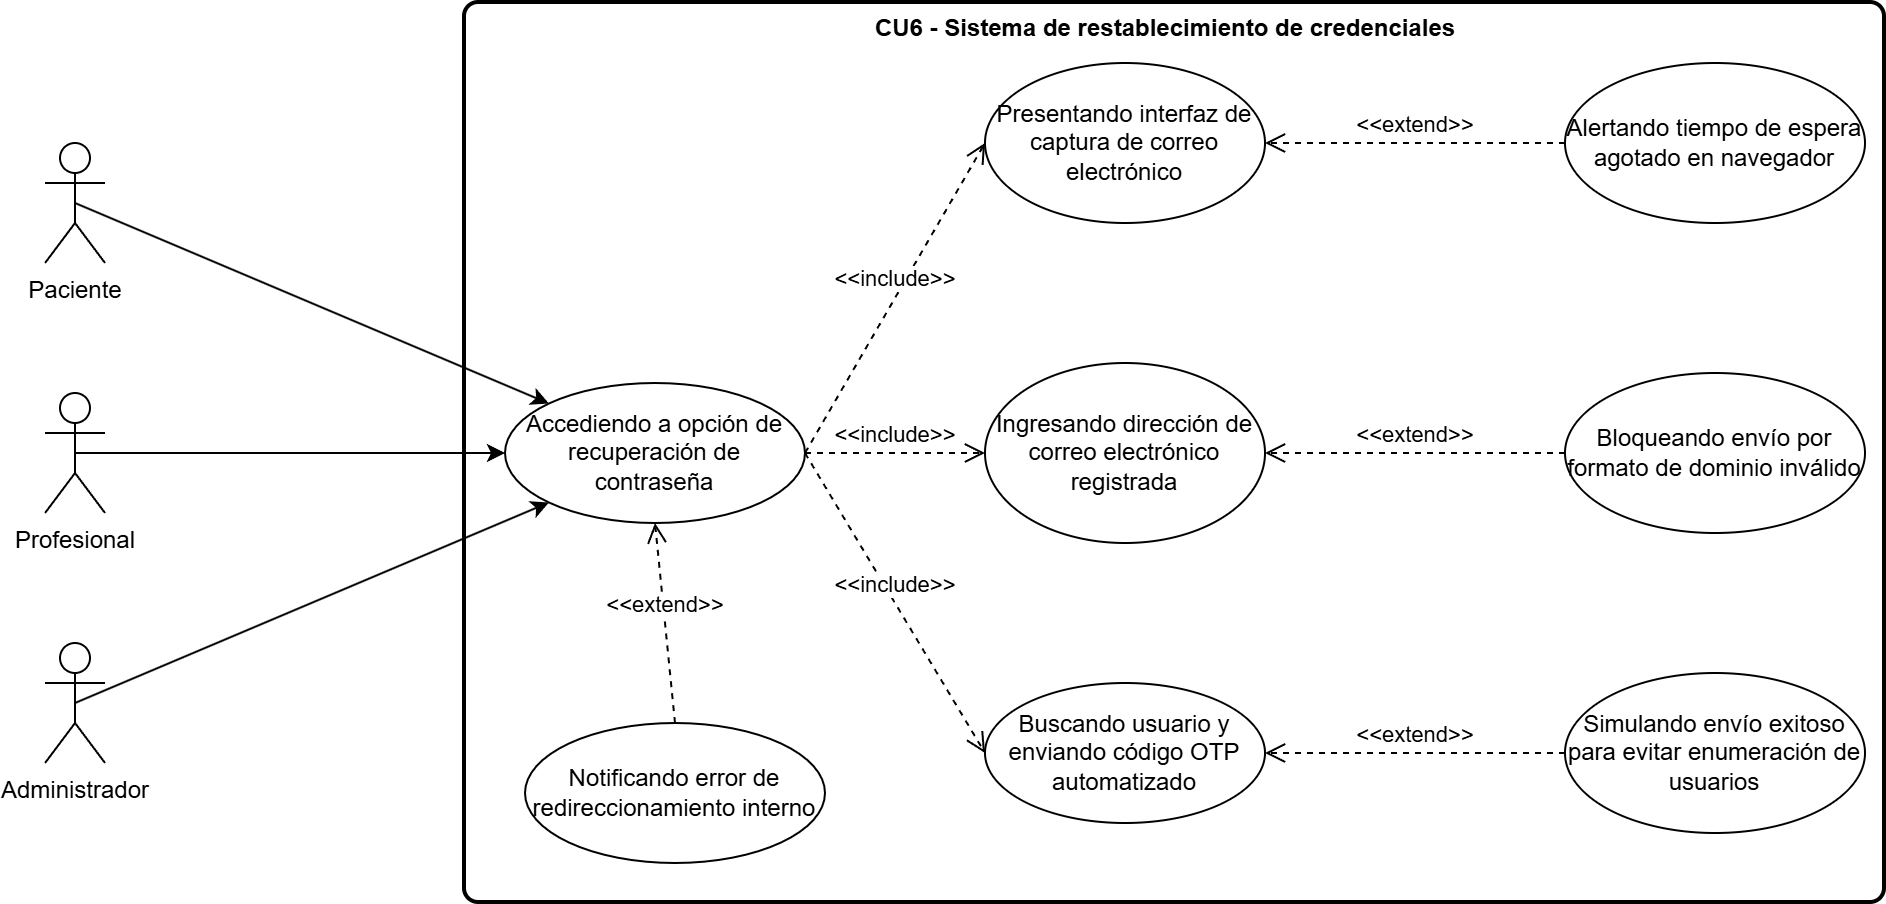

The diagram above was exported from draw.io. Its source (the exported page's mxGraphModel, read from the mxfile embedded in the PNG):
<mxGraphModel dx="2470" dy="863" grid="1" gridSize="10" guides="1" tooltips="1" connect="1" arrows="1" fold="1" page="1" pageScale="1" pageWidth="827" pageHeight="1169" math="0" shadow="0">
  <root>
    <mxCell id="0" />
    <mxCell id="1" parent="0" />
    <mxCell id="Cqy91zVDxeeVVQelzGTC-2" parent="1" style="rounded=1;whiteSpace=wrap;html=1;absoluteArcSize=1;arcSize=14;strokeWidth=2;" value="" vertex="1">
      <mxGeometry height="450" width="710" x="110" y="10" as="geometry" />
    </mxCell>
    <mxCell id="Cqy91zVDxeeVVQelzGTC-1" edge="1" parent="1" source="4vW-X31GxMWBvwIq7YfQ-1" style="edgeStyle=orthogonalEdgeStyle;rounded=0;orthogonalLoop=1;jettySize=auto;html=1;exitX=0.5;exitY=0.5;exitDx=0;exitDy=0;exitPerimeter=0;entryX=0;entryY=0.5;entryDx=0;entryDy=0;" target="4vW-X31GxMWBvwIq7YfQ-4">
      <mxGeometry relative="1" as="geometry" />
    </mxCell>
    <mxCell id="4vW-X31GxMWBvwIq7YfQ-1" parent="1" style="shape=umlActor;verticalLabelPosition=bottom;verticalAlign=top;html=1;" value="Profesional" vertex="1">
      <mxGeometry height="60" width="30" x="-100" y="205" as="geometry" />
    </mxCell>
    <mxCell id="4vW-X31GxMWBvwIq7YfQ-4" parent="1" style="ellipse;whiteSpace=wrap;html=1;" value="Accediendo a opción de recuperación de contraseña" vertex="1">
      <mxGeometry height="70" width="150" x="130" y="200" as="geometry" />
    </mxCell>
    <mxCell id="4vW-X31GxMWBvwIq7YfQ-5" parent="1" style="ellipse;whiteSpace=wrap;html=1;" value="Presentando interfaz de captura de correo electrónico" vertex="1">
      <mxGeometry height="80" width="140" x="370" y="40" as="geometry" />
    </mxCell>
    <mxCell id="4vW-X31GxMWBvwIq7YfQ-6" parent="1" style="ellipse;whiteSpace=wrap;html=1;" value="Ingresando dirección de correo electrónico registrada" vertex="1">
      <mxGeometry height="90" width="140" x="370" y="190" as="geometry" />
    </mxCell>
    <mxCell id="4vW-X31GxMWBvwIq7YfQ-7" parent="1" style="ellipse;whiteSpace=wrap;html=1;" value="Buscando usuario y enviando código OTP automatizado" vertex="1">
      <mxGeometry height="70" width="140" x="370" y="350" as="geometry" />
    </mxCell>
    <mxCell id="4vW-X31GxMWBvwIq7YfQ-8" parent="1" style="ellipse;whiteSpace=wrap;html=1;" value="Notificando error de redireccionamiento interno" vertex="1">
      <mxGeometry height="70" width="150" x="140" y="370" as="geometry" />
    </mxCell>
    <mxCell id="4vW-X31GxMWBvwIq7YfQ-9" parent="1" style="ellipse;whiteSpace=wrap;html=1;" value="Alertando tiempo de espera agotado en navegador" vertex="1">
      <mxGeometry height="80" width="150" x="660" y="40" as="geometry" />
    </mxCell>
    <mxCell id="4vW-X31GxMWBvwIq7YfQ-10" parent="1" style="ellipse;whiteSpace=wrap;html=1;" value="Bloqueando envío por formato de dominio inválido" vertex="1">
      <mxGeometry height="80" width="150" x="660" y="195" as="geometry" />
    </mxCell>
    <mxCell id="4vW-X31GxMWBvwIq7YfQ-11" parent="1" style="ellipse;whiteSpace=wrap;html=1;" value="Simulando envío exitoso para evitar enumeración de usuarios" vertex="1">
      <mxGeometry height="80" width="150" x="660" y="345" as="geometry" />
    </mxCell>
    <mxCell id="4vW-X31GxMWBvwIq7YfQ-12" edge="1" parent="1" source="4vW-X31GxMWBvwIq7YfQ-11" style="html=1;verticalAlign=bottom;endArrow=open;dashed=1;endSize=8;curved=0;rounded=0;entryX=1;entryY=0.5;entryDx=0;entryDy=0;exitX=0;exitY=0.5;exitDx=0;exitDy=0;" target="4vW-X31GxMWBvwIq7YfQ-7" value="&amp;lt;&amp;lt;extend&amp;gt;&amp;gt;">
      <mxGeometry relative="1" as="geometry">
        <mxPoint x="800" y="440" as="sourcePoint" />
        <mxPoint x="610" y="440" as="targetPoint" />
      </mxGeometry>
    </mxCell>
    <mxCell id="4vW-X31GxMWBvwIq7YfQ-13" edge="1" parent="1" source="4vW-X31GxMWBvwIq7YfQ-10" style="html=1;verticalAlign=bottom;endArrow=open;dashed=1;endSize=8;curved=0;rounded=0;entryX=1;entryY=0.5;entryDx=0;entryDy=0;exitX=0;exitY=0.5;exitDx=0;exitDy=0;" target="4vW-X31GxMWBvwIq7YfQ-6" value="&amp;lt;&amp;lt;extend&amp;gt;&amp;gt;">
      <mxGeometry relative="1" as="geometry">
        <mxPoint x="800" y="300" as="sourcePoint" />
        <mxPoint x="610" y="300" as="targetPoint" />
      </mxGeometry>
    </mxCell>
    <mxCell id="4vW-X31GxMWBvwIq7YfQ-14" edge="1" parent="1" source="4vW-X31GxMWBvwIq7YfQ-9" style="html=1;verticalAlign=bottom;endArrow=open;dashed=1;endSize=8;curved=0;rounded=0;entryX=1;entryY=0.5;entryDx=0;entryDy=0;exitX=0;exitY=0.5;exitDx=0;exitDy=0;" target="4vW-X31GxMWBvwIq7YfQ-5" value="&amp;lt;&amp;lt;extend&amp;gt;&amp;gt;">
      <mxGeometry relative="1" as="geometry">
        <mxPoint x="810" y="200" as="sourcePoint" />
        <mxPoint x="620" y="200" as="targetPoint" />
      </mxGeometry>
    </mxCell>
    <mxCell id="4vW-X31GxMWBvwIq7YfQ-15" edge="1" parent="1" source="4vW-X31GxMWBvwIq7YfQ-8" style="html=1;verticalAlign=bottom;endArrow=open;dashed=1;endSize=8;curved=0;rounded=0;entryX=0.5;entryY=1;entryDx=0;entryDy=0;exitX=0.5;exitY=0;exitDx=0;exitDy=0;" target="4vW-X31GxMWBvwIq7YfQ-4" value="&amp;lt;&amp;lt;extend&amp;gt;&amp;gt;">
      <mxGeometry relative="1" as="geometry">
        <mxPoint x="750" y="230" as="sourcePoint" />
        <mxPoint x="560" y="230" as="targetPoint" />
      </mxGeometry>
    </mxCell>
    <mxCell id="4vW-X31GxMWBvwIq7YfQ-16" edge="1" parent="1" source="4vW-X31GxMWBvwIq7YfQ-4" style="html=1;verticalAlign=bottom;endArrow=open;dashed=1;endSize=8;curved=0;rounded=0;exitX=1;exitY=0.5;exitDx=0;exitDy=0;entryX=0;entryY=0.5;entryDx=0;entryDy=0;" target="4vW-X31GxMWBvwIq7YfQ-7" value="&amp;lt;&amp;lt;include&amp;gt;&amp;gt;">
      <mxGeometry relative="1" as="geometry">
        <mxPoint x="200" y="680" as="sourcePoint" />
        <mxPoint x="200" y="760" as="targetPoint" />
      </mxGeometry>
    </mxCell>
    <mxCell id="4vW-X31GxMWBvwIq7YfQ-17" edge="1" parent="1" source="4vW-X31GxMWBvwIq7YfQ-4" style="html=1;verticalAlign=bottom;endArrow=open;dashed=1;endSize=8;curved=0;rounded=0;exitX=1;exitY=0.5;exitDx=0;exitDy=0;entryX=0;entryY=0.5;entryDx=0;entryDy=0;" target="4vW-X31GxMWBvwIq7YfQ-6" value="&amp;lt;&amp;lt;include&amp;gt;&amp;gt;">
      <mxGeometry relative="1" as="geometry">
        <mxPoint x="300" y="720" as="sourcePoint" />
        <mxPoint x="300" y="800" as="targetPoint" />
      </mxGeometry>
    </mxCell>
    <mxCell id="4vW-X31GxMWBvwIq7YfQ-18" edge="1" parent="1" source="4vW-X31GxMWBvwIq7YfQ-4" style="html=1;verticalAlign=bottom;endArrow=open;dashed=1;endSize=8;curved=0;rounded=0;entryX=0;entryY=0.5;entryDx=0;entryDy=0;exitX=1;exitY=0.5;exitDx=0;exitDy=0;" target="4vW-X31GxMWBvwIq7YfQ-5" value="&amp;lt;&amp;lt;include&amp;gt;&amp;gt;">
      <mxGeometry relative="1" as="geometry">
        <mxPoint x="430" y="140" as="sourcePoint" />
        <mxPoint x="360" y="810" as="targetPoint" />
      </mxGeometry>
    </mxCell>
    <mxCell id="2Ra9rJ0PFJj-abwnbXcY-1" parent="1" style="text;align=center;fontStyle=1;verticalAlign=middle;spacingLeft=3;spacingRight=3;strokeColor=none;rotatable=0;points=[[0,0.5],[1,0.5]];portConstraint=eastwest;html=1;" value="CU6 - Sistema de restablecimiento de credenciales" vertex="1">
      <mxGeometry height="26" width="80" x="420" y="10" as="geometry" />
    </mxCell>
    <mxCell id="zRazv_R2WoBsFj5zAuKO-3" edge="1" parent="1" source="zRazv_R2WoBsFj5zAuKO-1" style="rounded=0;orthogonalLoop=1;jettySize=auto;html=1;exitX=0.5;exitY=0.5;exitDx=0;exitDy=0;exitPerimeter=0;entryX=0;entryY=0;entryDx=0;entryDy=0;" target="4vW-X31GxMWBvwIq7YfQ-4">
      <mxGeometry relative="1" as="geometry" />
    </mxCell>
    <mxCell id="zRazv_R2WoBsFj5zAuKO-1" parent="1" style="shape=umlActor;verticalLabelPosition=bottom;verticalAlign=top;html=1;" value="Paciente" vertex="1">
      <mxGeometry height="60" width="30" x="-100" y="80" as="geometry" />
    </mxCell>
    <mxCell id="zRazv_R2WoBsFj5zAuKO-4" edge="1" parent="1" source="zRazv_R2WoBsFj5zAuKO-2" style="rounded=0;orthogonalLoop=1;jettySize=auto;html=1;exitX=0.5;exitY=0.5;exitDx=0;exitDy=0;exitPerimeter=0;entryX=0;entryY=1;entryDx=0;entryDy=0;" target="4vW-X31GxMWBvwIq7YfQ-4">
      <mxGeometry relative="1" as="geometry" />
    </mxCell>
    <mxCell id="zRazv_R2WoBsFj5zAuKO-2" parent="1" style="shape=umlActor;verticalLabelPosition=bottom;verticalAlign=top;html=1;" value="Administrador" vertex="1">
      <mxGeometry height="60" width="30" x="-100" y="330" as="geometry" />
    </mxCell>
  </root>
</mxGraphModel>